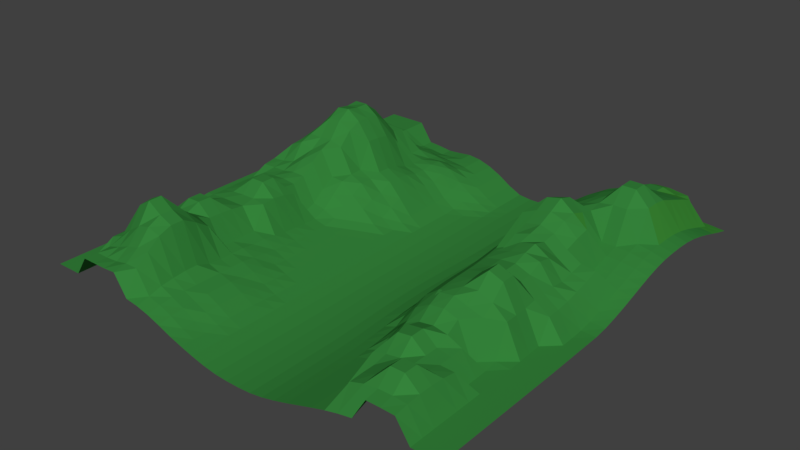 # Source: mountain.blend  (saved by Blender 2.79.0; exported with 4.5.12 LTS)
import bpy
from mathutils import Matrix  # noqa: F401  (used for matrix-valued properties, if any)

bpy.ops.wm.read_factory_settings(use_empty=True)
scene = bpy.context.scene
scene.name = 'Scene'

# ---- collections
col_collection_1 = bpy.data.collections.new('Collection 1'); scene.collection.children.link(col_collection_1)

# ---- materials (node trees are filled in below, after node groups)
mat_mountains_base_color = bpy.data.materials.new('mountains base color')
mat_mountains_base_color.alpha_threshold = 0.0
mat_mountains_base_color.use_transparent_shadow = False
mat_mountains_base_color.diffuse_color = (0.04442, 0.2598, 0.03552, 1.0)
mat_mountains_base_color.roughness = 0.5
mat_mountain_second_color = bpy.data.materials.new('mountain second color')
mat_mountain_second_color.alpha_threshold = 0.0
mat_mountain_second_color.use_transparent_shadow = False
mat_mountain_second_color.diffuse_color = (0.03517, 0.2266, 0.04327, 1.0)
mat_mountain_second_color.roughness = 0.5

# ---- material node trees

# ---- world
world_world = bpy.data.worlds.new('World'); scene.world = world_world
world_world.color = (0.05088, 0.05088, 0.05088)
world_world.use_sun_shadow = False
world_world.sun_shadow_jitter_overblur = 0.0
world_world.cycles.sampling_method = 'MANUAL'

# ---- meshes
me_plane = bpy.data.meshes.new('Plane')
me_plane.from_pydata([(-1.0, -1.0, -0.08009), (1.0, -1.0, -0.08009), (-1.0, 1.0, -0.08009), (1.0, 1.0, -0.05902), (-1.0, 0.0, -0.05003), (0.0, -1.0, -0.2181), (0.9976, 0.0, -0.07209), (0.0, 1.0, -0.2181), (-0.006939, 0.0, -0.2181), (-1.0, -0.5, -0.08009), (0.5, -1.0, -0.1129), (1.0, 0.5, 0.03903), (-0.5, 1.0, -0.09427), (-1.0, 0.5, -0.08009), (-0.5, -1.0, -0.08955), (1.0, -0.5, -0.08009), (0.5, 1.0, -0.05137), (0.4611, 0.0, 0.01212), (-0.5, 0.0, -0.09707), (-6.89e-06, -0.5, -0.2181), (0.0, 0.5, -0.2181), (-0.5, 0.5, 0.1468), (-0.5, -0.5, -0.0668), (0.4908, -0.5, 0.057), (0.4995, 0.5, 0.1051), (-1.0, -0.75, -0.08009), (0.75, -1.0, 0.01655), (1.0, 0.75, 0.01315), (-0.75, 1.0, 0.0112), (-1.0, 0.25, -0.05003), (-0.25, -1.0, -0.1714), (0.9986, -0.25, -0.08009), (0.25, 1.0, -0.1414), (0.7335, 0.0, 0.1347), (-0.25, 0.0, -0.1714), (0.0, -0.75, -0.2181), (-0.00143, 0.25, -0.2181), (-1.0, -0.25, -0.05797), (0.25, -1.0, -0.1895), (1.0, 0.25, -0.004098), (-0.25, 1.0, -0.111), (-1.0, 0.75, -0.08009), (-0.75, -1.0, 0.0112), (1.0, -0.75, -0.08009), (0.75, 1.0, 0.05164), (0.2204, 0.0, -0.1874), (-0.75, 0.0, 0.04433), (-0.005034, -0.25, -0.2181), (0.0, 0.75, -0.2181), (-0.25, 0.5, -0.1485), (-0.75, 0.5, 0.1936), (-0.5, 0.25, 0.03458), (-0.5, 0.75, -0.004898), (-0.25, -0.5, -0.1712), (-0.75, -0.5, 0.1146), (-0.5, -0.75, -0.041), (-0.5, -0.25, -0.08092), (0.7458, -0.5, -0.07107), (0.2435, -0.5, -0.1895), (0.5, -0.75, -0.005965), (0.4669, -0.25, 0.004087), (0.75, 0.5, 0.2639), (0.2497, 0.5, -0.1743), (0.4876, 0.25, 0.1773), (0.5, 0.75, -0.03341), (0.25, 0.75, -0.1626), (0.2356, 0.25, -0.1851), (0.7444, 0.25, 0.1602), (0.2252, -0.25, -0.1874), (0.25, -0.75, -0.1895), (0.75, -0.75, 0.02835), (-0.75, -0.25, 0.05354), (-0.75, -0.75, 0.1762), (-0.25, -0.75, -0.1639), (-0.75, 0.75, 0.02893), (-0.75, 0.25, 0.1717), (-0.25, 0.25, -0.1708), (-0.25, 0.75, -0.1091), (-0.25, -0.25, -0.1714), (0.7386, -0.25, 0.1719), (0.75, 0.75, 0.1487), (-1.0, -0.875, -0.08009), (0.875, -1.0, -0.08009), (1.0, 0.875, -0.02311), (-0.875, 1.0, 0.0112), (-1.0, 0.125, -0.05003), (-0.125, -1.0, -0.2044), (0.9974, -0.125, -0.08009), (0.125, 1.0, -0.2111), (0.865, 0.0, 0.03627), (-0.1256, 0.0, -0.2044), (0.0, -0.875, -0.2181), (-0.004566, 0.125, -0.2181), (-1.0, -0.375, -0.08009), (0.375, -1.0, -0.1516), (1.0, 0.375, 0.02697), (-0.375, 1.0, -0.08363), (-1.0, 0.625, -0.08009), (-0.625, -1.0, 0.01571), (1.0, -0.625, -0.08009), (0.625, 1.0, 0.04176), (0.3351, 0.0, -0.05983), (-0.625, 0.0, 0.03866), (-0.001874, -0.375, -0.2181), (0.0, 0.625, -0.2181), (-0.125, 0.5, -0.2044), (-0.625, 0.5, 0.2769), (-0.5, 0.125, -0.0237), (-0.5, 0.625, -0.004898), (-0.125, -0.5, -0.2044), (-0.625, -0.5, 0.06052), (-0.5, -0.875, -0.05562), (-0.5, -0.375, -0.07483), (0.8744, -0.5, -0.08009), (0.3645, -0.5, -0.1246), (0.5, -0.875, -0.1129), (0.4779, -0.375, 0.004087), (0.875, 0.5, 0.1995), (0.3737, 0.5, -0.09691), (0.4701, 0.125, 0.04379), (0.5, 0.625, -0.01408), (-1.0, -0.625, -0.08009), (0.625, -1.0, -0.08571), (1.0, 0.625, 0.03592), (-0.625, 1.0, -0.08033), (-1.0, 0.375, -0.05797), (-0.375, -1.0, -0.127), (0.9999, -0.375, -0.08009), (0.375, 1.0, -0.08906), (0.6014, 0.0, 0.1575), (-0.375, 0.0, -0.1315), (0.0, -0.625, -0.2181), (0.0, 0.375, -0.2181), (-1.0, -0.125, -0.05003), (0.125, -1.0, -0.2144), (0.9989, 0.125, -0.04205), (-0.125, 1.0, -0.181), (-1.0, 0.875, -0.08009), (-0.875, -1.0, -0.08009), (1.0, -0.875, -0.08009), (0.875, 1.0, -0.04923), (0.1075, 0.0, -0.2144), (-0.875, 0.0, -0.05003), (-0.007126, -0.125, -0.2181), (0.0, 0.875, -0.2181), (-0.375, 0.5, -0.01886), (-0.875, 0.5, -0.08009), (-0.5, 0.375, 0.1593), (-0.5, 0.875, -0.07281), (-0.375, -0.5, -0.1092), (-0.875, -0.5, 0.02104), (-0.5, -0.625, -0.06126), (-0.5, -0.125, -0.09251), (0.6192, -0.5, 0.102), (0.1228, -0.5, -0.2144), (0.498, -0.625, -0.0004994), (0.4602, -0.125, 0.004087), (0.625, 0.5, 0.173), (0.125, 0.5, -0.2144), (0.4937, 0.375, 0.1095), (0.5, 0.875, -0.0325), (0.375, 0.75, -0.08841), (0.125, 0.75, -0.2144), (0.25, 0.625, -0.1753), (0.25, 0.875, -0.1411), (0.3545, 0.25, -0.04418), (0.118, 0.25, -0.2144), (0.2265, 0.125, -0.1874), (0.2446, 0.375, -0.1778), (0.8719, 0.25, 0.01581), (0.6194, 0.25, 0.2588), (0.7369, 0.125, 0.1207), (0.7477, 0.375, 0.05553), (0.3413, -0.25, -0.05999), (0.1108, -0.25, -0.2144), (0.2342, -0.375, -0.1895), (0.22, -0.125, -0.1874), (0.375, -0.75, -0.1516), (0.125, -0.75, -0.2144), (0.25, -0.875, -0.1895), (0.2494, -0.625, -0.1895), (0.875, -0.75, -0.08009), (0.625, -0.75, 0.02409), (0.75, -0.875, 0.08424), (0.75, -0.625, 0.01655), (-0.625, -0.25, 0.05842), (-0.875, -0.25, -0.06401), (-0.75, -0.375, 0.05842), (-0.75, -0.125, 0.05842), (-0.625, -0.75, 0.1714), (-0.875, -0.75, 0.01655), (-0.75, -0.875, 0.03394), (-0.75, -0.625, 0.107), (-0.125, -0.75, -0.2044), (-0.375, -0.75, -0.1011), (-0.25, -0.875, -0.1712), (-0.25, -0.625, -0.1639), (-0.625, 0.75, 0.07165), (-0.875, 0.75, 0.01426), (-0.75, 0.625, 0.1334), (-0.75, 0.875, 0.0112), (-0.625, 0.25, 0.1726), (-0.875, 0.25, 0.05048), (-0.75, 0.125, 0.07219), (-0.75, 0.375, 0.1992), (-0.125, 0.25, -0.2044), (-0.375, 0.25, -0.05715), (-0.25, 0.125, -0.1714), (-0.25, 0.375, -0.1485), (-0.125, 0.75, -0.1866), (-0.375, 0.75, -0.03436), (-0.25, 0.625, -0.1445), (-0.25, 0.875, -0.111), (-0.1252, -0.25, -0.2044), (-0.375, -0.25, -0.1315), (-0.25, -0.375, -0.1714), (-0.25, -0.125, -0.1714), (0.8661, -0.25, -0.08009), (0.6043, -0.25, 0.1401), (0.742, -0.375, 0.116), (0.7321, -0.125, 0.1163), (0.875, 0.75, 0.1453), (0.625, 0.75, 0.02267), (0.75, 0.625, 0.1995), (0.75, 0.875, 0.1202), (0.625, 0.875, 0.08819), (0.625, 0.625, 0.1663), (0.875, 0.625, 0.1897), (0.5992, -0.125, 0.1351), (0.6119, -0.375, 0.1351), (0.8707, -0.375, -0.08009), (-0.375, -0.125, -0.1315), (-0.375, -0.375, -0.127), (-0.125, -0.375, -0.2044), (-0.375, 0.875, -0.08311), (-0.375, 0.625, -0.03775), (-0.125, 0.625, -0.2044), (-0.375, 0.375, -0.009566), (-0.375, 0.125, -0.1177), (-0.1251, 0.125, -0.2044), (-0.875, 0.375, 0.02086), (-0.875, 0.125, 0.05354), (-0.625, 0.125, 0.1057), (-0.875, 0.875, 0.0112), (-0.875, 0.625, -0.08009), (-0.625, 0.625, 0.1463), (-0.375, -0.625, -0.1011), (-0.375, -0.875, -0.1092), (-0.125, -0.875, -0.2044), (-0.875, -0.625, 0.01871), (-0.875, -0.875, -0.08009), (-0.625, -0.875, 0.07257), (-0.875, -0.125, -0.05003), (-0.875, -0.375, -0.07349), (-0.625, -0.375, 0.05353), (0.6245, -0.625, 0.08156), (0.625, -0.875, 0.02409), (0.875, -0.875, -0.08009), (0.125, -0.625, -0.2144), (0.125, -0.875, -0.2144), (0.375, -0.875, -0.1516), (0.1072, -0.125, -0.2144), (0.117, -0.375, -0.2144), (0.3526, -0.375, -0.1131), (0.6221, 0.375, 0.1733), (0.6086, 0.125, 0.187), (0.8687, 0.125, 0.07325), (0.1235, 0.375, -0.2144), (0.1117, 0.125, -0.2144), (0.343, 0.125, -0.04602), (0.125, 0.875, -0.2114), (0.125, 0.625, -0.2144), (0.375, 0.625, -0.09884), (0.375, 0.875, -0.0731), (0.366, 0.375, -0.104), (0.8749, 0.375, 0.05209), (0.3345, -0.125, -0.05999), (0.3731, -0.625, -0.1516), (0.875, -0.625, -0.08009), (-0.625, -0.125, 0.1143), (-0.625, -0.625, 0.1411), (-0.125, -0.625, -0.2044), (-0.625, 0.875, -0.06655), (-0.625, 0.375, 0.2886), (-0.125, 0.375, -0.2044), (-0.125, 0.875, -0.181), (-0.1257, -0.125, -0.2044), (0.8643, -0.125, 0.01633), (0.875, 0.875, 0.09814), (-1.0, -0.9375, -0.08009), (0.9375, -1.0, -0.08009), (1.0, 0.9375, -0.04205), (-0.9375, 1.0, -0.08009), (-1.0, 0.0625, -0.05003), (-0.0625, -1.0, -0.2144), (0.9973, -0.0625, -0.07929), (0.0625, 1.0, -0.2181), (0.9312, 0.0, -0.06847), (-0.06555, 0.0, -0.2144), (0.0, -0.9375, -0.2181), (-0.005969, 0.0625, -0.2181), (-1.0, -0.4375, -0.08009), (0.4375, -1.0, -0.1315), (1.0, 0.4375, 0.03592), (-0.4375, 1.0, -0.09012), (-1.0, 0.5625, -0.08009), (-0.5625, -1.0, -0.08113), (1.0, -0.5625, -0.08009), (0.5625, 1.0, 0.02777), (0.3973, 0.0, -0.01017), (-0.5625, 0.0, -0.08393), (-0.0006002, -0.4375, -0.2181), (0.0, 0.5625, -0.2181), (-0.0625, 0.5, -0.2144), (-0.5625, 0.5, 0.2344), (-0.5, 0.0625, -0.07439), (-0.5, 0.5625, 0.1118), (-0.0625, -0.5, -0.2144), (-0.5625, -0.5, -0.05553), (-0.5, -0.9375, -0.07483), (-0.5, -0.4375, -0.0668), (0.9375, -0.5, -0.08009), (0.4263, -0.5, -0.06189), (0.5, -0.9375, -0.1129), (0.4839, -0.4375, 0.004087), (0.9375, 0.5, 0.05553), (0.4361, 0.5, -0.05316), (0.4648, 0.0625, 0.02579), (0.5, 0.5625, -0.01121), (-1.0, -0.6875, -0.08009), (0.6875, -1.0, 0.01649), (1.0, 0.6875, 0.02697), (-0.6875, 1.0, 0.0112), (-1.0, 0.3125, -0.05003), (-0.3125, -1.0, -0.1514), (0.9993, -0.3125, -0.08009), (0.3125, 1.0, -0.111), (0.6691, 0.0, 0.1752), (-0.3125, 0.0, -0.1516), (0.0, -0.6875, -0.2181), (-0.0003258, 0.3125, -0.2181), (-1.0, -0.1875, -0.05003), (0.1875, -1.0, -0.2044), (0.9996, 0.1875, -0.02311), (-0.1875, 1.0, -0.1414), (-1.0, 0.8125, -0.08009), (-0.8125, -1.0, 0.0112), (1.0, -0.8125, -0.08009), (0.8125, 1.0, 0.05164), (0.164, 0.0, -0.2044), (-0.8125, 0.0, 0.04128), (-0.006324, -0.1875, -0.2181), (0.0, 0.8125, -0.2181), (-0.3125, 0.5, -0.08004), (-0.8125, 0.5, 0.04707), (-0.5, 0.3125, 0.03707), (-0.5, 0.8125, -0.02935), (-0.3125, -0.5, -0.144), (-0.8125, -0.5, 0.04554), (-0.5, -0.6875, -0.041), (-0.5, -0.1875, -0.08959), (0.6829, -0.5, 0.08201), (0.1833, -0.5, -0.2044), (0.4999, -0.6875, -0.000769), (0.4627, -0.1875, 0.004087), (0.6875, 0.5, 0.1995), (0.1875, 0.5, -0.2007), (0.4903, 0.3125, 0.1415), (0.5, 0.8125, -0.03637), (0.4375, 0.75, -0.05847), (0.1875, 0.75, -0.1977), (0.25, 0.5625, -0.1743), (0.25, 0.8125, -0.1468), (0.4174, 0.25, 0.0181), (0.1769, 0.25, -0.2044), (0.2229, 0.0625, -0.1874), (0.2403, 0.3125, -0.1815), (0.9366, 0.25, 0.007988), (0.6815, 0.25, 0.2117), (0.7337, 0.0625, 0.1085), (0.7444, 0.3125, 0.03903), (0.4034, -0.25, -0.01336), (0.168, -0.25, -0.2044), (0.239, -0.4375, -0.1895), (0.222, -0.1875, -0.1874), (0.4375, -0.75, -0.1315), (0.1875, -0.75, -0.2044), (0.25, -0.9375, -0.1895), (0.25, -0.6875, -0.1895), (0.9375, -0.75, -0.08009), (0.6875, -0.75, 0.02832), (0.75, -0.9375, 0.02835), (0.75, -0.6875, 0.01655), (-0.5625, -0.25, 0.04989), (-0.8125, -0.25, 0.04433), (-0.75, -0.4375, 0.1143), (-0.75, -0.1875, 0.05842), (-0.5625, -0.75, 0.1441), (-0.8125, -0.75, 0.05165), (-0.75, -0.9375, 0.01137), (-0.75, -0.6875, 0.184), (-0.0625, -0.75, -0.2144), (-0.3125, -0.75, -0.1292), (-0.25, -0.9375, -0.1714), (-0.25, -0.6875, -0.1639), (-0.5625, 0.75, 0.005659), (-0.8125, 0.75, 0.02347), (-0.75, 0.5625, 0.1722), (-0.75, 0.8125, 0.01655), (-0.5625, 0.25, 0.1544), (-0.8125, 0.25, 0.1296), (-0.75, 0.0625, 0.04719), (-0.75, 0.3125, 0.1925), (-0.06262, 0.25, -0.2144), (-0.3125, 0.25, -0.1288), (-0.25, 0.0625, -0.1714), (-0.25, 0.3125, -0.1575), (-0.0625, 0.75, -0.2128), (-0.3125, 0.75, -0.05626), (-0.25, 0.5625, -0.1485), (-0.25, 0.8125, -0.1105), (-0.06438, -0.25, -0.2144), (-0.3125, -0.25, -0.1516), (-0.25, -0.4375, -0.1714), (-0.25, -0.1875, -0.1714), (0.933, -0.25, -0.08009), (0.674, -0.25, 0.1972), (0.7443, -0.4375, 0.08366), (0.7335, -0.1875, 0.116), (0.9375, 0.75, 0.02697), (0.6875, 0.75, 0.1453), (0.75, 0.5625, 0.2639), (0.75, 0.8125, 0.1258), (-1.0, -0.8125, -0.08009), (0.8125, -1.0, 0.01426), (1.0, 0.8125, -0.004098), (-0.8125, 1.0, 0.0112), (-1.0, 0.1875, -0.05003), (-0.1875, -1.0, -0.1895), (0.9979, -0.1875, -0.08009), (0.1875, 1.0, -0.181), (0.7976, 0.0, 0.05522), (-0.1875, 0.0, -0.1895), (0.0, -0.8125, -0.2181), (-0.002956, 0.1875, -0.2181), (-1.0, -0.3125, -0.07259), (0.3125, -1.0, -0.1714), (1.0, 0.3125, 0.01315), (-0.3125, 1.0, -0.09119), (-1.0, 0.6875, -0.08009), (-0.6875, -1.0, 0.01139), (1.0, -0.6875, -0.08009), (0.6875, 1.0, 0.05008), (0.2765, 0.0, -0.1328), (-0.6875, 0.0, 0.04662), (-0.003461, -0.3125, -0.2181), (0.0, 0.6875, -0.2181), (-0.1875, 0.5, -0.1895), (-0.6875, 0.5, 0.2763), (-0.5, 0.1875, 0.02228), (-0.5, 0.6875, -0.004898), (-0.1875, -0.5, -0.1895), (-0.6875, -0.5, 0.1163), (-0.5, -0.8125, -0.0473), (-0.5, -0.3125, -0.07483), (0.8104, -0.5, -0.08009), (0.3039, -0.5, -0.1711), (0.5, -0.8125, -0.1129), (0.4721, -0.3125, 0.004087), (0.8125, 0.5, 0.2639), (0.3117, 0.5, -0.1386), (0.4832, 0.1875, 0.1782), (0.5, 0.6875, -0.02235), (-1.0, -0.5625, -0.08009), (0.5625, -1.0, -0.09707), (1.0, 0.5625, 0.03903), (-0.5625, 1.0, -0.08571), (-1.0, 0.4375, -0.07259), (-0.4375, -1.0, -0.1053), (1.0, -0.4375, -0.08009), (0.4375, 1.0, -0.06377), (0.5269, 0.0, 0.03187), (-0.4375, 0.0, -0.1129), (0.0, -0.5625, -0.2181), (0.0, 0.4375, -0.2181), (-1.0, -0.0625, -0.05003), (0.0625, -1.0, -0.2181), (0.9981, 0.0625, -0.05902), (-0.0625, 1.0, -0.2111), (-1.0, 0.9375, -0.08009), (-0.9375, -1.0, -0.08009), (1.0, -0.9375, -0.08009), (0.9375, 1.0, -0.05315), (0.05061, 0.0, -0.2181), (-0.9375, 0.0, -0.05003), (-0.007329, -0.0625, -0.2181), (0.0, 0.9375, -0.2181), (-0.4375, 0.5, 0.007807), (-0.9375, 0.5, -0.08009), (-0.5, 0.4375, 0.1566), (-0.5, 0.9375, -0.09427), (-0.4375, -0.5, -0.0825), (-0.9375, -0.5, -0.08009), (-0.5, -0.5625, -0.0668), (-0.5, -0.0625, -0.09688), (0.5551, -0.5, 0.09372), (0.06182, -0.5, -0.2181), (0.4947, -0.5625, 0.02203), (0.4595, -0.0625, 0.004786), (0.5624, 0.5, 0.1413), (0.0625, 0.5, -0.2181), (0.4973, 0.4375, 0.1055), (0.5, 0.9375, -0.03759), (0.3125, 0.75, -0.1253), (0.0625, 0.75, -0.2181), (0.25, 0.6875, -0.1755), (0.25, 0.9375, -0.1417), (0.2942, 0.25, -0.1277), (0.05865, 0.25, -0.2181), (0.2308, 0.1875, -0.1864), (0.2479, 0.4375, -0.1753), (0.8064, 0.25, 0.01852), (0.5548, 0.25, 0.2435), (0.7408, 0.1875, 0.1437), (0.75, 0.4375, 0.1995), (0.2821, -0.25, -0.1328), (0.05323, -0.25, -0.2181), (0.2295, -0.3125, -0.1892), (0.2195, -0.0625, -0.1874), (0.3125, -0.75, -0.1714), (0.0625, -0.75, -0.2181), (0.25, -0.8125, -0.1895), (0.2471, -0.5625, -0.1895), (0.8125, -0.75, 0.02347), (0.5625, -0.75, 0.01388), (0.75, -0.8125, 0.08424), (0.7489, -0.5625, 0.01976), (-0.6875, -0.25, 0.05842), (-0.9375, -0.25, -0.05797), (-0.75, -0.3125, 0.04662), (-0.75, -0.0625, 0.05354), (-0.6875, -0.75, 0.2144), (-0.9375, -0.75, -0.08009), (-0.75, -0.8125, 0.08566), (-0.75, -0.5625, 0.08049), (-0.1875, -0.75, -0.1895), (-0.4375, -0.75, -0.0825), (-0.25, -0.8125, -0.1668), (-0.25, -0.5625, -0.1668), (-0.6875, 0.75, 0.04212), (-0.9375, 0.75, -0.08009), (-0.75, 0.6875, 0.09266), (-0.75, 0.9375, 0.0112), (-0.6875, 0.25, 0.1686), (-0.9375, 0.25, -0.05003), (-0.75, 0.1875, 0.1509), (-0.75, 0.4375, 0.1882), (-0.1875, 0.25, -0.1895), (-0.4375, 0.25, 0.007807), (-0.25, 0.1875, -0.1714), (-0.25, 0.4375, -0.1485), (-0.1875, 0.75, -0.1506), (-0.4375, 0.75, -0.03532), (-0.25, 0.6875, -0.1243), (-0.25, 0.9375, -0.111), (-0.1875, -0.25, -0.1895), (-0.4375, -0.25, -0.1083), (-0.25, -0.3125, -0.1714), (-0.25, -0.0625, -0.1714), (0.8007, -0.25, 0.05698), (0.5376, -0.25, 0.1208), (0.7412, -0.3125, 0.1719), (0.7335, -0.0625, 0.1455), (0.8125, 0.75, 0.1487), (0.5625, 0.75, -0.001953), (0.75, 0.6875, 0.1735), (0.75, 0.9375, 0.0945), (0.6875, 0.875, 0.1176), (0.5625, 0.875, -0.0267), (0.625, 0.8125, 0.1121), (0.625, 0.9375, 0.06404), (0.6875, 0.625, 0.1897), (0.5625, 0.625, 0.02179), (0.625, 0.5625, 0.173), (0.625, 0.6875, 0.03826), (0.9375, 0.625, 0.05209), (0.8125, 0.625, 0.1995), (0.875, 0.5625, 0.1995), (0.875, 0.6875, 0.167), (0.6664, -0.125, 0.1415), (0.5322, -0.125, 0.1184), (0.601, -0.1875, 0.1351), (0.5996, -0.0625, 0.1448), (0.6774, -0.375, 0.1414), (0.5465, -0.375, 0.1184), (0.6158, -0.4375, 0.1257), (0.608, -0.3125, 0.1401), (0.9359, -0.375, -0.08009), (0.8062, -0.375, 0.06112), (0.8728, -0.4375, -0.08009), (0.8683, -0.3125, -0.08009), (-0.3125, -0.125, -0.1516), (-0.4375, -0.125, -0.1127), (-0.375, -0.1875, -0.1315), (-0.375, -0.0625, -0.1315), (-0.3125, -0.375, -0.1514), (-0.4375, -0.375, -0.09669), (-0.375, -0.4375, -0.1153), (-0.375, -0.3125, -0.1313), (-0.06277, -0.375, -0.2144), (-0.1875, -0.375, -0.1895), (-0.125, -0.4375, -0.2044), (-0.125, -0.3125, -0.2044), (-0.3125, 0.875, -0.09119), (-0.4375, 0.875, -0.07814), (-0.375, 0.8125, -0.06195), (-0.375, 0.9375, -0.08363), (-0.3125, 0.625, -0.08001), (-0.4375, 0.625, -0.01989), (-0.375, 0.5625, -0.03462), (-0.375, 0.6875, -0.02938), (-0.0625, 0.625, -0.2144), (-0.1875, 0.625, -0.1873), (-0.125, 0.5625, -0.2044), (-0.125, 0.6875, -0.1982), (-0.3125, 0.375, -0.07668), (-0.4375, 0.375, 0.02038), (-0.375, 0.3125, -0.04571), (-0.375, 0.4375, -0.009566), (-0.3125, 0.125, -0.151), (-0.4375, 0.125, -0.06181), (-0.375, 0.0625, -0.131), (-0.375, 0.1875, -0.08024), (-0.0641, 0.125, -0.2144), (-0.1875, 0.125, -0.1895), (-0.1254, 0.0625, -0.2044), (-0.125, 0.1875, -0.2044), (-0.8125, 0.375, 0.05503), (-0.9375, 0.375, -0.05797), (-0.875, 0.3125, 0.03282), (-0.875, 0.4375, 0.01204), (-0.8125, 0.125, 0.059), (-0.9375, 0.125, -0.05003), (-0.875, 0.0625, 0.04433), (-0.875, 0.1875, 0.05842), (-0.5625, 0.125, -0.01235), (-0.6875, 0.125, 0.1017), (-0.625, 0.0625, 0.05577), (-0.625, 0.1875, 0.1454), (-0.8125, 0.875, 0.0112), (-0.9375, 0.875, -0.08009), (-0.875, 0.8125, 0.01122), (-0.875, 0.9375, 0.0112), (-0.8125, 0.625, 0.04212), (-0.9375, 0.625, -0.08009), (-0.875, 0.5625, -0.08009), (-0.875, 0.6875, -0.08009), (-0.5625, 0.625, 0.1183), (-0.6875, 0.625, 0.1603), (-0.625, 0.5625, 0.2302), (-0.625, 0.6875, 0.09488), (-0.3125, -0.625, -0.1292), (-0.4375, -0.625, -0.0825), (-0.375, -0.6875, -0.1011), (-0.375, -0.5625, -0.1092), (-0.3125, -0.875, -0.144), (-0.4375, -0.875, -0.0825), (-0.375, -0.9375, -0.1153), (-0.375, -0.8125, -0.1092), (-0.0625, -0.875, -0.2144), (-0.1875, -0.875, -0.1895), (-0.125, -0.9375, -0.2044), (-0.125, -0.8125, -0.2044), (-0.8125, -0.625, 0.05728), (-0.9375, -0.625, -0.08009), (-0.875, -0.6875, 0.01673), (-0.875, -0.5625, 0.02159), (-0.8125, -0.875, 0.01464), (-0.9375, -0.875, -0.08009), (-0.875, -0.9375, -0.08009), (-0.875, -0.8125, 0.01426), (-0.5625, -0.875, 0.07577), (-0.6875, -0.875, 0.05746), (-0.625, -0.9375, 0.02876), (-0.625, -0.8125, 0.1411), (-0.8125, -0.125, 0.04662), (-0.9375, -0.125, -0.05003), (-0.875, -0.1875, -0.05797), (-0.875, -0.0625, -0.05003), (-0.8125, -0.375, 0.04555), (-0.9375, -0.375, -0.0794), (-0.875, -0.4375, -0.0794), (-0.875, -0.3125, -0.06995), (-0.5625, -0.375, -0.05553), (-0.6875, -0.375, 0.05842), (-0.625, -0.4375, 0.05842), (-0.625, -0.3125, 0.04661), (0.6872, -0.625, 0.0286), (0.5615, -0.625, 0.07274), (0.625, -0.6875, 0.08143), (0.6219, -0.5625, 0.06212), (0.6875, -0.875, 0.08424), (0.5625, -0.875, 0.001578), (0.625, -0.9375, 0.01909), (0.625, -0.8125, 0.02409), (0.9375, -0.875, -0.08009), (0.8125, -0.875, 0.02835), (0.875, -0.9375, -0.08009), (0.875, -0.8125, -0.08009), (0.1874, -0.625, -0.2044), (0.0625, -0.625, -0.2181), (0.125, -0.6875, -0.2144), (0.1246, -0.5625, -0.2144), (0.1875, -0.875, -0.2044), (0.0625, -0.875, -0.2181), (0.125, -0.9375, -0.2144), (0.125, -0.8125, -0.2144), (0.4375, -0.875, -0.1315), (0.3125, -0.875, -0.1714), (0.375, -0.9375, -0.1516), (0.375, -0.8125, -0.1516), (0.1636, -0.125, -0.2044), (0.05035, -0.125, -0.2181), (0.1085, -0.1875, -0.2144), (0.1068, -0.0625, -0.2144), (0.1756, -0.375, -0.2044), (0.05792, -0.375, -0.2181), (0.1201, -0.4375, -0.2144), (0.1137, -0.3125, -0.2144), (0.4143, -0.375, -0.0407), (0.2932, -0.375, -0.1659), (0.3587, -0.4375, -0.1131), (0.3465, -0.3125, -0.08148), (0.6858, 0.375, 0.1778), (0.558, 0.375, 0.1496), (0.6214, 0.3125, 0.2407), (0.6242, 0.4375, 0.169), (0.673, 0.125, 0.1689), (0.5426, 0.125, 0.1725), (0.6045, 0.0625, 0.1713), (0.6142, 0.1875, 0.2222), (0.9335, 0.125, -0.03399), (0.8022, 0.125, 0.08082), (0.8666, 0.0625, 0.05332), (0.8695, 0.1875, -0.006379), (0.1842, 0.375, -0.2023), (0.06216, 0.375, -0.2181), (0.121, 0.3125, -0.2144), (0.1248, 0.4375, -0.2144), (0.1691, 0.125, -0.2044), (0.0539, 0.125, -0.2181), (0.1092, 0.0625, -0.2144), (0.1147, 0.1875, -0.2144), (0.4059, 0.125, 0.01383), (0.2835, 0.125, -0.1295), (0.3383, 0.0625, -0.05531), (0.3487, 0.1875, -0.03385), (0.1875, 0.875, -0.1819), (0.0625, 0.875, -0.2181), (0.125, 0.8125, -0.213), (0.125, 0.9375, -0.2112), (0.1875, 0.625, -0.2012), (0.0625, 0.625, -0.2181), (0.125, 0.5625, -0.2144), (0.125, 0.6875, -0.2144), (0.4375, 0.625, -0.05558), (0.3125, 0.625, -0.14), (0.375, 0.5625, -0.09691), (0.375, 0.6875, -0.1005), (0.4375, 0.875, -0.05179), (0.3125, 0.875, -0.1036), (0.375, 0.8125, -0.07429), (0.375, 0.9375, -0.08248), (0.428, 0.375, -0.05993), (0.305, 0.375, -0.144), (0.3604, 0.3125, -0.0814), (0.3706, 0.4375, -0.09884), (0.9375, 0.375, 0.04219), (0.8116, 0.375, 0.05553), (0.8739, 0.3125, 0.03592), (0.875, 0.4375, 0.06412), (0.3965, -0.125, -0.01336), (0.2759, -0.125, -0.1328), (0.3371, -0.1875, -0.05999), (0.3338, -0.0625, -0.05999), (0.4353, -0.625, -0.1312), (0.3112, -0.625, -0.1714), (0.3749, -0.6875, -0.1516), (0.3696, -0.5625, -0.1461), (0.9375, -0.625, -0.08009), (0.8125, -0.625, -0.08009), (0.875, -0.6875, -0.08009), (0.875, -0.5625, -0.08009), (-0.5625, -0.125, 0.04675), (-0.6875, -0.125, 0.1143), (-0.625, -0.1875, 0.1143), (-0.625, -0.0625, 0.04554), (-0.5625, -0.625, 0.1091), (-0.6875, -0.625, 0.1362), (-0.625, -0.6875, 0.1714), (-0.625, -0.5625, 0.09118), (-0.0625, -0.625, -0.2144), (-0.1875, -0.625, -0.1895), (-0.125, -0.6875, -0.2044), (-0.125, -0.5625, -0.2044), (-0.5625, 0.875, -0.06308), (-0.6875, 0.875, 0.0112), (-0.625, 0.8125, -0.03189), (-0.625, 0.9375, -0.08033), (-0.5625, 0.375, 0.2437), (-0.6875, 0.375, 0.2809), (-0.625, 0.3125, 0.2491), (-0.625, 0.4375, 0.2772), (-0.0625, 0.375, -0.2144), (-0.1875, 0.375, -0.1895), (-0.125, 0.3125, -0.2044), (-0.125, 0.4375, -0.2044), (-0.0625, 0.875, -0.2111), (-0.1875, 0.875, -0.1414), (-0.125, 0.8125, -0.1811), (-0.125, 0.9375, -0.181), (-0.06567, -0.125, -0.2144), (-0.1875, -0.125, -0.1895), (-0.1255, -0.1875, -0.2044), (-0.1258, -0.0625, -0.2044), (0.931, -0.125, -0.08009), (0.7975, -0.125, 0.0614), (0.8653, -0.1875, 0.01623), (0.8642, -0.0625, 0.02286), (0.9375, 0.875, -0.01296), (0.8125, 0.875, 0.1007), (0.875, 0.8125, 0.1228), (0.875, 0.9375, -0.02872), (0.8125, 0.9375, 0.07528), (0.8125, 0.8125, 0.1258), (0.9375, 0.8125, 0.007988), (0.7972, -0.0625, 0.06209), (0.7988, -0.1875, 0.06112), (0.9318, -0.1875, -0.08009), (-0.1875, -0.0625, -0.1895), (-0.1875, -0.1875, -0.1895), (-0.06516, -0.1875, -0.2144), (-0.1875, 0.9375, -0.1414), (-0.1875, 0.8125, -0.1415), (-0.0625, 0.8125, -0.2111), (-0.1875, 0.4375, -0.1895), (-0.1875, 0.3125, -0.1895), (-0.0625, 0.3125, -0.2144), (-0.6875, 0.4375, 0.2709), (-0.6875, 0.3125, 0.2456), (-0.5625, 0.3125, 0.2146), (-0.6875, 0.9375, 0.0112), (-0.6875, 0.8125, 0.01835), (-0.5625, 0.8125, -0.01865), (-0.1875, -0.5625, -0.1895), (-0.1875, -0.6875, -0.1895), (-0.0625, -0.6875, -0.2144), (-0.6875, -0.5625, 0.09057), (-0.6875, -0.6875, 0.2144), (-0.5625, -0.6875, 0.1441), (-0.6875, -0.0625, 0.05044), (-0.6875, -0.1875, 0.1143), (-0.5625, -0.1875, 0.0549), (0.8121, -0.5625, -0.08009), (0.8125, -0.6875, 0.01426), (0.9375, -0.6875, -0.08009), (0.3082, -0.5625, -0.1714), (0.3125, -0.6875, -0.1714), (0.4373, -0.6875, -0.1315), (0.2753, -0.0625, -0.1328), (0.2783, -0.1875, -0.1328), (0.3992, -0.1875, -0.01336), (0.8125, 0.4375, 0.1995), (0.8094, 0.3125, 0.03903), (0.9374, 0.3125, 0.02697), (0.3091, 0.4375, -0.14), (0.3, 0.3125, -0.1439), (0.4225, 0.3125, -0.02715), (0.3125, 0.9375, -0.1089), (0.3125, 0.8125, -0.1083), (0.4375, 0.8125, -0.05127), (0.3125, 0.6875, -0.1399), (0.3125, 0.5625, -0.1386), (0.4375, 0.5625, -0.05316), (0.0625, 0.6875, -0.2181), (0.0625, 0.5625, -0.2181), (0.1875, 0.5625, -0.2007), (0.0625, 0.9375, -0.2181), (0.0625, 0.8125, -0.2181), (0.1875, 0.8125, -0.1872), (0.2885, 0.1875, -0.1231), (0.2793, 0.0625, -0.1327), (0.4008, 0.0625, -0.00045), (0.05624, 0.1875, -0.2181), (0.05193, 0.0625, -0.2181), (0.166, 0.0625, -0.2044), (0.0625, 0.4375, -0.2181), (0.06075, 0.3125, -0.2181), (0.1808, 0.3125, -0.2036), (0.803, 0.1875, -0.004098), (0.7995, 0.0625, 0.06679), (0.9321, 0.0625, -0.05315), (0.5489, 0.1875, 0.2072), (0.5374, 0.0625, 0.1491), (0.6696, 0.0625, 0.1565), (0.5608, 0.4375, 0.144), (0.5571, 0.3125, 0.2221), (0.6837, 0.3125, 0.193), (0.2872, -0.3125, -0.1444), (0.2987, -0.4375, -0.1693), (0.4205, -0.4375, -0.0407), (0.05549, -0.3125, -0.2181), (0.06016, -0.4375, -0.2181), (0.1796, -0.4375, -0.2044), (0.05008, -0.0625, -0.2181), (0.05145, -0.1875, -0.2181), (0.1652, -0.1875, -0.2044), (0.3125, -0.8125, -0.1714), (0.3125, -0.9375, -0.1714), (0.4375, -0.9375, -0.1315), (0.0625, -0.8125, -0.2181), (0.0625, -0.9375, -0.2181), (0.1875, -0.9375, -0.2044), (0.0625, -0.5625, -0.2181), (0.0625, -0.6875, -0.2181), (0.1875, -0.6875, -0.2044), (0.8125, -0.8125, 0.02835), (0.8125, -0.9375, 0.02347), (0.9375, -0.9375, -0.08009), (0.5625, -0.8125, 0.001578), (0.5625, -0.9375, -0.0008045), (0.6875, -0.9375, 0.02832), (0.5583, -0.5625, 0.05251), (0.5625, -0.6875, 0.07268), (0.6875, -0.6875, 0.02832), (-0.6875, -0.3125, 0.04662), (-0.6875, -0.4375, 0.1143), (-0.5625, -0.4375, -0.05553), (-0.9375, -0.3125, -0.07259), (-0.9375, -0.4375, -0.08009), (-0.8125, -0.4375, 0.04554), (-0.9375, -0.0625, -0.05003), (-0.9375, -0.1875, -0.05003), (-0.8125, -0.1875, 0.04662), (-0.6875, -0.8125, 0.1244), (-0.6875, -0.9375, 0.0158), (-0.5625, -0.9375, 0.02936), (-0.9375, -0.8125, -0.08009), (-0.9375, -0.9375, -0.08009), (-0.8125, -0.9375, 0.0112), (-0.9375, -0.5625, -0.08009), (-0.9375, -0.6875, -0.08009), (-0.8125, -0.6875, 0.05753), (-0.1875, -0.8125, -0.1895), (-0.1875, -0.9375, -0.1895), (-0.0625, -0.9375, -0.2144), (-0.4375, -0.8125, -0.0825), (-0.4375, -0.9375, -0.09058), (-0.3125, -0.9375, -0.147), (-0.4375, -0.5625, -0.0825), (-0.4375, -0.6875, -0.0825), (-0.3125, -0.6875, -0.1292), (-0.6875, 0.6875, 0.1208), (-0.6875, 0.5625, 0.234), (-0.5625, 0.5625, 0.1858), (-0.9375, 0.6875, -0.08009), (-0.9375, 0.5625, -0.08009), (-0.8125, 0.5625, 0.05032), (-0.9375, 0.9375, -0.08009), (-0.9375, 0.8125, -0.08009), (-0.8125, 0.8125, 0.01426), (-0.6875, 0.1875, 0.1277), (-0.6875, 0.0625, 0.05808), (-0.5625, 0.0625, -0.06041), (-0.9375, 0.1875, -0.05003), (-0.9375, 0.0625, -0.05003), (-0.8125, 0.0625, 0.04662), (-0.9375, 0.4375, -0.07259), (-0.9375, 0.3125, -0.05003), (-0.8125, 0.3125, 0.07743), (-0.1875, 0.1875, -0.1895), (-0.1875, 0.0625, -0.1895), (-0.06494, 0.0625, -0.2144), (-0.4375, 0.1875, -0.0277), (-0.4375, 0.0625, -0.09903), (-0.3125, 0.0625, -0.1516), (-0.4375, 0.4375, 0.02038), (-0.4375, 0.3125, 0.007807), (-0.3125, 0.3125, -0.1), (-0.1875, 0.6875, -0.1707), (-0.1875, 0.5625, -0.1895), (-0.0625, 0.5625, -0.2144), (-0.4375, 0.6875, -0.01939), (-0.4375, 0.5625, -0.01325), (-0.3125, 0.5625, -0.08278), (-0.4375, 0.9375, -0.09012), (-0.4375, 0.8125, -0.04649), (-0.3125, 0.8125, -0.07732), (-0.1875, -0.3125, -0.1895), (-0.1875, -0.4375, -0.1895), (-0.0625, -0.4375, -0.2144), (-0.4375, -0.3125, -0.1053), (-0.4375, -0.4375, -0.09058), (-0.3125, -0.4375, -0.147), (-0.4375, -0.0625, -0.1129), (-0.4375, -0.1875, -0.1119), (-0.3125, -0.1875, -0.1516), (0.8033, -0.3125, 0.05698), (0.8077, -0.4375, -0.07464), (0.9371, -0.4375, -0.08009), (0.5419, -0.3125, 0.1208), (0.5512, -0.4375, 0.1151), (0.6798, -0.4375, 0.1042), (0.5321, -0.0625, 0.1236), (0.5342, -0.1875, 0.1184), (0.6679, -0.1875, 0.1414), (0.8125, 0.6875, 0.1735), (0.8125, 0.5625, 0.2639), (0.9375, 0.5625, 0.05553), (0.5625, 0.6875, 0.01243), (0.5625, 0.5625, 0.1413), (0.6875, 0.5625, 0.1995), (0.5625, 0.9375, 0.0469), (0.5625, 0.8125, -0.01784), (0.6875, 0.8125, 0.1228), (0.6875, 0.9375, 0.09243), (0.6875, 0.6875, 0.167), (0.9375, 0.6875, 0.04219), (0.6674, -0.0625, 0.1616), (0.6768, -0.3125, 0.1972), (0.9345, -0.3125, -0.08009), (-0.3125, -0.0625, -0.1516), (-0.3125, -0.3125, -0.1516), (-0.0635, -0.3125, -0.2144), (-0.3125, 0.9375, -0.09119), (-0.3125, 0.6875, -0.06226), (-0.0625, 0.6875, -0.2144), (-0.3125, 0.4375, -0.07668), (-0.3125, 0.1875, -0.1377), (-0.06324, 0.1875, -0.2144), (-0.8125, 0.4375, 0.0449), (-0.8125, 0.1875, 0.1227), (-0.5625, 0.1875, 0.02636), (-0.8125, 0.9375, 0.0112), (-0.8125, 0.6875, 0.02893), (-0.5625, 0.6875, 0.1048), (-0.3125, -0.5625, -0.1354), (-0.3125, -0.8125, -0.1354), (-0.0625, -0.8125, -0.2144), (-0.8125, -0.5625, 0.0482), (-0.8125, -0.8125, 0.03696), (-0.5625, -0.8125, 0.1213), (-0.8125, -0.0625, 0.04433), (-0.8125, -0.3125, 0.04433), (-0.5625, -0.3125, -0.05553), (0.6854, -0.5625, 0.04982), (0.6875, -0.8125, 0.08424), (0.9375, -0.8125, -0.08009), (0.186, -0.5625, -0.2044), (0.1875, -0.8125, -0.2044), (0.4375, -0.8125, -0.1315), (0.1631, -0.0625, -0.2044), (0.1716, -0.3125, -0.2044), (0.4082, -0.3125, -0.0407), (0.6874, 0.4375, 0.1897), (0.678, 0.1875, 0.201), (0.9351, 0.1875, -0.01296), (0.1866, 0.4375, -0.2012), (0.1728, 0.1875, -0.2044), (0.412, 0.1875, 0.03066), (0.1875, 0.9375, -0.1813), (0.1875, 0.6875, -0.2023), (0.4375, 0.6875, -0.06183), (0.4375, 0.9375, -0.0531), (0.4327, 0.4375, -0.05558), (0.9375, 0.4375, 0.05209), (0.3958, -0.0625, -0.01336), (0.4314, -0.5625, -0.1047), (0.9375, -0.5625, -0.08009), (-0.5625, -0.0625, 0.03089), (-0.5625, -0.5625, 0.0672), (-0.0625, -0.5625, -0.2144), (-0.5625, 0.9375, -0.08571), (-0.5625, 0.4375, 0.2401), (-0.0625, 0.4375, -0.2144), (-0.0625, 0.9375, -0.2111), (-0.0658, -0.0625, -0.2144), (0.9308, -0.0625, -0.07797), (0.9375, 0.9375, -0.03399)], [], [(1088, 291, 3, 492), (1087, 295, 6, 297), (1086, 495, 8, 298), (1085, 496, 7, 488), (1084, 484, 20, 313), (1083, 499, 21, 314), (1082, 500, 12, 476), (1081, 483, 19, 317), (1080, 503, 22, 318), (1079, 504, 18, 310), (1078, 307, 15, 321), (1077, 507, 23, 322), (1076, 508, 17, 309), (1075, 303, 11, 325), (1074, 511, 24, 326), (1073, 512, 16, 480), (1072, 472, 64, 369), (1071, 515, 65, 370), (1070, 516, 32, 440), (1069, 471, 63, 373), (1068, 519, 66, 374), (1067, 520, 62, 366), (1066, 343, 39, 377), (1065, 523, 67, 378), (1064, 524, 61, 365), (1063, 468, 60, 381), (1062, 527, 68, 382), (1061, 528, 45, 349), (1060, 467, 59, 385), (1059, 531, 69, 386), (1058, 532, 58, 362), (1057, 347, 43, 389), (1056, 535, 70, 390), (1055, 536, 57, 361), (1054, 464, 56, 393), (1053, 539, 71, 394), (1052, 540, 46, 350), (1051, 463, 55, 397), (1050, 543, 72, 398), (1049, 544, 54, 358), (1048, 443, 35, 401), (1047, 547, 73, 402), (1046, 548, 53, 357), (1045, 460, 52, 405), (1044, 551, 74, 406), (1043, 552, 28, 436), (1042, 459, 51, 409), (1041, 555, 75, 410), (1040, 556, 50, 354), (1039, 444, 36, 413), (1038, 559, 76, 414), (1037, 560, 49, 353), (1036, 456, 48, 417), (1035, 563, 77, 418), (1034, 564, 40, 448), (1033, 455, 47, 421), (1032, 567, 78, 422), (1031, 568, 34, 338), (1030, 335, 31, 425), (1029, 571, 79, 426), (1028, 572, 33, 337), (1027, 331, 27, 429), (1026, 575, 80, 430), (1025, 576, 44, 452), (1024, 432, 224, 577), (1023, 579, 225, 578), (1022, 580, 100, 308), (1021, 431, 223, 581), (1020, 583, 226, 582), (1019, 584, 222, 574), (1018, 475, 123, 585), (1017, 587, 227, 586), (1016, 588, 221, 573), (1015, 428, 220, 589), (1014, 591, 228, 590), (1013, 592, 129, 481), (1012, 427, 219, 593), (1011, 595, 229, 594), (1010, 596, 218, 570), (1009, 479, 127, 597), (1008, 599, 230, 598), (1007, 600, 217, 569), (1006, 424, 216, 601), (1005, 603, 231, 602), (1004, 604, 130, 482), (1003, 423, 215, 605), (1002, 607, 232, 606), (1001, 608, 214, 566), (1000, 311, 103, 609), (999, 611, 233, 610), (998, 612, 213, 565), (997, 420, 212, 613), (996, 615, 234, 614), (995, 616, 96, 304), (994, 419, 211, 617), (993, 619, 235, 618), (992, 620, 210, 562), (991, 312, 104, 621), (990, 623, 236, 622), (989, 624, 209, 561), (988, 416, 208, 625), (987, 627, 237, 626), (986, 628, 145, 497), (985, 415, 207, 629), (984, 631, 238, 630), (983, 632, 206, 558), (982, 300, 92, 633), (981, 635, 239, 634), (980, 636, 205, 557), (979, 412, 204, 637), (978, 639, 240, 638), (977, 640, 146, 498), (976, 411, 203, 641), (975, 643, 241, 642), (974, 644, 202, 554), (973, 315, 107, 645), (972, 647, 242, 646), (971, 648, 201, 553), (970, 408, 200, 649), (969, 651, 243, 650), (968, 652, 84, 292), (967, 407, 199, 653), (966, 655, 244, 654), (965, 656, 198, 550), (964, 316, 108, 657), (963, 659, 245, 658), (962, 660, 197, 549), (961, 404, 196, 661), (960, 663, 246, 662), (959, 664, 149, 501), (958, 403, 195, 665), (957, 667, 247, 666), (956, 668, 194, 546), (955, 299, 91, 669), (954, 671, 248, 670), (953, 672, 193, 545), (952, 400, 192, 673), (951, 675, 249, 674), (950, 676, 150, 502), (949, 399, 191, 677), (948, 679, 250, 678), (947, 680, 190, 542), (946, 319, 111, 681), (945, 683, 251, 682), (944, 684, 189, 541), (943, 396, 188, 685), (942, 687, 252, 686), (941, 688, 142, 494), (940, 395, 187, 689), (939, 691, 253, 690), (938, 692, 186, 538), (937, 320, 112, 693), (936, 695, 254, 694), (935, 696, 185, 537), (934, 392, 184, 697), (933, 699, 255, 698), (932, 700, 153, 505), (931, 391, 183, 701), (930, 703, 256, 702), (929, 704, 182, 534), (928, 491, 139, 705), (927, 707, 257, 706), (926, 708, 181, 533), (925, 388, 180, 709), (924, 711, 258, 710), (923, 712, 154, 506), (922, 387, 179, 713), (921, 715, 259, 714), (920, 716, 178, 530), (919, 323, 115, 717), (918, 719, 260, 718), (917, 720, 177, 529), (916, 384, 176, 721), (915, 723, 261, 722), (914, 724, 141, 493), (913, 383, 175, 725), (912, 727, 262, 726), (911, 728, 174, 526), (910, 324, 116, 729), (909, 731, 263, 730), (908, 732, 173, 525), (907, 380, 172, 733), (906, 735, 264, 734), (905, 736, 157, 509), (904, 379, 171, 737), (903, 739, 265, 738), (902, 740, 170, 522), (901, 487, 135, 741), (900, 743, 266, 742), (899, 744, 169, 521), (898, 376, 168, 745), (897, 747, 267, 746), (896, 748, 158, 510), (895, 375, 167, 749), (894, 751, 268, 750), (893, 752, 166, 518), (892, 327, 119, 753), (891, 755, 269, 754), (890, 756, 165, 517), (889, 372, 164, 757), (888, 759, 270, 758), (887, 760, 88, 296), (886, 371, 163, 761), (885, 763, 271, 762), (884, 764, 162, 514), (883, 328, 120, 765), (882, 767, 272, 766), (881, 768, 161, 513), (880, 368, 160, 769), (879, 771, 273, 770), (878, 772, 128, 336), (877, 367, 159, 773), (876, 775, 274, 774), (875, 776, 118, 470), (874, 447, 95, 777), (873, 779, 275, 778), (872, 780, 117, 469), (871, 364, 156, 781), (870, 783, 276, 782), (869, 784, 101, 453), (868, 363, 155, 785), (867, 787, 277, 786), (866, 788, 114, 466), (865, 451, 99, 789), (864, 791, 278, 790), (863, 792, 113, 465), (862, 360, 152, 793), (861, 795, 279, 794), (860, 796, 102, 454), (859, 359, 151, 797), (858, 799, 280, 798), (857, 800, 110, 462), (856, 339, 131, 801), (855, 803, 281, 802), (854, 804, 109, 461), (853, 356, 148, 805), (852, 807, 282, 806), (851, 808, 124, 332), (850, 355, 147, 809), (849, 811, 283, 810), (848, 812, 106, 458), (847, 340, 132, 813), (846, 815, 284, 814), (845, 816, 105, 457), (844, 352, 144, 817), (843, 819, 285, 818), (842, 820, 136, 344), (841, 351, 143, 821), (840, 823, 286, 822), (839, 824, 90, 442), (838, 439, 87, 825), (837, 827, 287, 826), (836, 828, 89, 441), (835, 435, 83, 829), (834, 831, 288, 830), (833, 832, 140, 348), (830, 288, 832, 833), (224, 830, 833, 576), (576, 833, 348, 44), (573, 221, 831, 834), (80, 573, 834, 432), (432, 834, 830, 224), (429, 27, 435, 835), (221, 429, 835, 831), (831, 835, 829, 288), (826, 287, 828, 836), (220, 826, 836, 572), (572, 836, 441, 33), (569, 217, 827, 837), (79, 569, 837, 428), (428, 837, 826, 220), (425, 31, 439, 838), (217, 425, 838, 827), (827, 838, 825, 287), (822, 286, 824, 839), (216, 822, 839, 568), (568, 839, 442, 34), (565, 213, 823, 840), (78, 565, 840, 424), (424, 840, 822, 216), (421, 47, 351, 841), (213, 421, 841, 823), (823, 841, 821, 286), (818, 285, 820, 842), (212, 818, 842, 564), (564, 842, 344, 40), (561, 209, 819, 843), (77, 561, 843, 420), (420, 843, 818, 212), (417, 48, 352, 844), (209, 417, 844, 819), (819, 844, 817, 285), (814, 284, 816, 845), (208, 814, 845, 560), (560, 845, 457, 49), (557, 205, 815, 846), (76, 557, 846, 416), (416, 846, 814, 208), (413, 36, 340, 847), (205, 413, 847, 815), (815, 847, 813, 284), (810, 283, 812, 848), (204, 810, 848, 556), (556, 848, 458, 50), (553, 201, 811, 849), (75, 553, 849, 412), (412, 849, 810, 204), (409, 51, 355, 850), (201, 409, 850, 811), (811, 850, 809, 283), (806, 282, 808, 851), (200, 806, 851, 552), (552, 851, 332, 28), (549, 197, 807, 852), (74, 549, 852, 408), (408, 852, 806, 200), (405, 52, 356, 853), (197, 405, 853, 807), (807, 853, 805, 282), (802, 281, 804, 854), (196, 802, 854, 548), (548, 854, 461, 53), (545, 193, 803, 855), (73, 545, 855, 404), (404, 855, 802, 196), (401, 35, 339, 856), (193, 401, 856, 803), (803, 856, 801, 281), (798, 280, 800, 857), (192, 798, 857, 544), (544, 857, 462, 54), (541, 189, 799, 858), (72, 541, 858, 400), (400, 858, 798, 192), (397, 55, 359, 859), (189, 397, 859, 799), (799, 859, 797, 280), (794, 279, 796, 860), (188, 794, 860, 540), (540, 860, 454, 46), (537, 185, 795, 861), (71, 537, 861, 396), (396, 861, 794, 188), (393, 56, 360, 862), (185, 393, 862, 795), (795, 862, 793, 279), (790, 278, 792, 863), (184, 790, 863, 536), (536, 863, 465, 57), (533, 181, 791, 864), (70, 533, 864, 392), (392, 864, 790, 184), (389, 43, 451, 865), (181, 389, 865, 791), (791, 865, 789, 278), (786, 277, 788, 866), (180, 786, 866, 532), (532, 866, 466, 58), (529, 177, 787, 867), (69, 529, 867, 388), (388, 867, 786, 180), (385, 59, 363, 868), (177, 385, 868, 787), (787, 868, 785, 277), (782, 276, 784, 869), (176, 782, 869, 528), (528, 869, 453, 45), (525, 173, 783, 870), (68, 525, 870, 384), (384, 870, 782, 176), (381, 60, 364, 871), (173, 381, 871, 783), (783, 871, 781, 276), (778, 275, 780, 872), (172, 778, 872, 524), (524, 872, 469, 61), (521, 169, 779, 873), (67, 521, 873, 380), (380, 873, 778, 172), (377, 39, 447, 874), (169, 377, 874, 779), (779, 874, 777, 275), (774, 274, 776, 875), (168, 774, 875, 520), (520, 875, 470, 62), (517, 165, 775, 876), (66, 517, 876, 376), (376, 876, 774, 168), (373, 63, 367, 877), (165, 373, 877, 775), (775, 877, 773, 274), (770, 273, 772, 878), (164, 770, 878, 516), (516, 878, 336, 32), (513, 161, 771, 879), (65, 513, 879, 372), (372, 879, 770, 164), (369, 64, 368, 880), (161, 369, 880, 771), (771, 880, 769, 273), (766, 272, 768, 881), (163, 766, 881, 515), (515, 881, 513, 65), (470, 118, 767, 882), (62, 470, 882, 371), (371, 882, 766, 163), (326, 24, 328, 883), (118, 326, 883, 767), (767, 883, 765, 272), (762, 271, 764, 884), (104, 762, 884, 456), (456, 884, 514, 48), (510, 158, 763, 885), (20, 510, 885, 312), (312, 885, 762, 104), (366, 62, 371, 886), (158, 366, 886, 763), (763, 886, 761, 271), (758, 270, 760, 887), (144, 758, 887, 496), (496, 887, 296, 7), (514, 162, 759, 888), (48, 514, 888, 352), (352, 888, 758, 144), (370, 65, 372, 889), (162, 370, 889, 759), (759, 889, 757, 270), (754, 269, 756, 890), (167, 754, 890, 519), (519, 890, 517, 66), (453, 101, 755, 891), (45, 453, 891, 375), (375, 891, 754, 167), (309, 17, 327, 892), (101, 309, 892, 755), (755, 892, 753, 269), (750, 268, 752, 893), (92, 750, 893, 444), (444, 893, 518, 36), (493, 141, 751, 894), (8, 493, 894, 300), (300, 894, 750, 92), (349, 45, 375, 895), (141, 349, 895, 751), (751, 895, 749, 268), (746, 267, 748, 896), (132, 746, 896, 484), (484, 896, 510, 20), (518, 166, 747, 897), (36, 518, 897, 340), (340, 897, 746, 132), (374, 66, 376, 898), (166, 374, 898, 747), (747, 898, 745, 267), (742, 266, 744, 899), (171, 742, 899, 523), (523, 899, 521, 67), (441, 89, 743, 900), (33, 441, 900, 379), (379, 900, 742, 171), (297, 6, 487, 901), (89, 297, 901, 743), (743, 901, 741, 266), (738, 265, 740, 902), (119, 738, 902, 471), (471, 902, 522, 63), (481, 129, 739, 903), (17, 481, 903, 327), (327, 903, 738, 119), (337, 33, 379, 904), (129, 337, 904, 739), (739, 904, 737, 265), (734, 264, 736, 905), (159, 734, 905, 511), (511, 905, 509, 24), (522, 170, 735, 906), (63, 522, 906, 367), (367, 906, 734, 159), (378, 67, 380, 907), (170, 378, 907, 735), (735, 907, 733, 264), (730, 263, 732, 908), (175, 730, 908, 527), (527, 908, 525, 68), (466, 114, 731, 909), (58, 466, 909, 383), (383, 909, 730, 175), (322, 23, 324, 910), (114, 322, 910, 731), (731, 910, 729, 263), (726, 262, 728, 911), (103, 726, 911, 455), (455, 911, 526, 47), (506, 154, 727, 912), (19, 506, 912, 311), (311, 912, 726, 103), (362, 58, 383, 913), (154, 362, 913, 727), (727, 913, 725, 262), (722, 261, 724, 914), (143, 722, 914, 495), (495, 914, 493, 8), (526, 174, 723, 915), (47, 526, 915, 351), (351, 915, 722, 143), (382, 68, 384, 916), (174, 382, 916, 723), (723, 916, 721, 261), (718, 260, 720, 917), (179, 718, 917, 531), (531, 917, 529, 69), (446, 94, 719, 918), (38, 446, 918, 387), (387, 918, 718, 179), (302, 10, 323, 919), (94, 302, 919, 719), (719, 919, 717, 260), (714, 259, 716, 920), (91, 714, 920, 443), (443, 920, 530, 35), (486, 134, 715, 921), (5, 486, 921, 299), (299, 921, 714, 91), (342, 38, 387, 922), (134, 342, 922, 715), (715, 922, 713, 259), (710, 258, 712, 923), (131, 710, 923, 483), (483, 923, 506, 19), (530, 178, 711, 924), (35, 530, 924, 339), (339, 924, 710, 131), (386, 69, 388, 925), (178, 386, 925, 711), (711, 925, 709, 258), (706, 257, 708, 926), (183, 706, 926, 535), (535, 926, 533, 70), (434, 82, 707, 927), (26, 434, 927, 391), (391, 927, 706, 183), (290, 1, 491, 928), (82, 290, 928, 707), (707, 928, 705, 257), (702, 256, 704, 929), (115, 702, 929, 467), (467, 929, 534, 59), (474, 122, 703, 930), (10, 474, 930, 323), (323, 930, 702, 115), (330, 26, 391, 931), (122, 330, 931, 703), (703, 931, 701, 256), (698, 255, 700, 932), (155, 698, 932, 507), (507, 932, 505, 23), (534, 182, 699, 933), (59, 534, 933, 363), (363, 933, 698, 155), (390, 70, 392, 934), (182, 390, 934, 699), (699, 934, 697, 255), (694, 254, 696, 935), (187, 694, 935, 539), (539, 935, 537, 71), (462, 110, 695, 936), (54, 462, 936, 395), (395, 936, 694, 187), (318, 22, 320, 937), (110, 318, 937, 695), (695, 937, 693, 254), (690, 253, 692, 938), (93, 690, 938, 445), (445, 938, 538, 37), (502, 150, 691, 939), (9, 502, 939, 301), (301, 939, 690, 93), (358, 54, 395, 940), (150, 358, 940, 691), (691, 940, 689, 253), (686, 252, 688, 941), (133, 686, 941, 485), (485, 941, 494, 4), (538, 186, 687, 942), (37, 538, 942, 341), (341, 942, 686, 133), (394, 71, 396, 943), (186, 394, 943, 687), (687, 943, 685, 252), (682, 251, 684, 944), (191, 682, 944, 543), (543, 944, 541, 72), (450, 98, 683, 945), (42, 450, 945, 399), (399, 945, 682, 191), (306, 14, 319, 946), (98, 306, 946, 683), (683, 946, 681, 251), (678, 250, 680, 947), (81, 678, 947, 433), (433, 947, 542, 25), (490, 138, 679, 948), (0, 490, 948, 289), (289, 948, 678, 81), (346, 42, 399, 949), (138, 346, 949, 679), (679, 949, 677, 250), (674, 249, 676, 950), (121, 674, 950, 473), (473, 950, 502, 9), (542, 190, 675, 951), (25, 542, 951, 329), (329, 951, 674, 121), (398, 72, 400, 952), (190, 398, 952, 675), (675, 952, 673, 249), (670, 248, 672, 953), (195, 670, 953, 547), (547, 953, 545, 73), (438, 86, 671, 954), (30, 438, 954, 403), (403, 954, 670, 195), (294, 5, 299, 955), (86, 294, 955, 671), (671, 955, 669, 248), (666, 247, 668, 956), (111, 666, 956, 463), (463, 956, 546, 55), (478, 126, 667, 957), (14, 478, 957, 319), (319, 957, 666, 111), (334, 30, 403, 958), (126, 334, 958, 667), (667, 958, 665, 247), (662, 246, 664, 959), (151, 662, 959, 503), (503, 959, 501, 22), (546, 194, 663, 960), (55, 546, 960, 359), (359, 960, 662, 151), (402, 73, 404, 961), (194, 402, 961, 663), (663, 961, 661, 246), (658, 245, 660, 962), (199, 658, 962, 551), (551, 962, 549, 74), (458, 106, 659, 963), (50, 458, 963, 407), (407, 963, 658, 199), (314, 21, 316, 964), (106, 314, 964, 659), (659, 964, 657, 245), (654, 244, 656, 965), (97, 654, 965, 449), (449, 965, 550, 41), (498, 146, 655, 966), (13, 498, 966, 305), (305, 966, 654, 97), (354, 50, 407, 967), (146, 354, 967, 655), (655, 967, 653, 244), (650, 243, 652, 968), (137, 650, 968, 489), (489, 968, 292, 2), (550, 198, 651, 969), (41, 550, 969, 345), (345, 969, 650, 137), (406, 74, 408, 970), (198, 406, 970, 651), (651, 970, 649, 243), (646, 242, 648, 971), (203, 646, 971, 555), (555, 971, 553, 75), (454, 102, 647, 972), (46, 454, 972, 411), (411, 972, 646, 203), (310, 18, 315, 973), (102, 310, 973, 647), (647, 973, 645, 242), (642, 241, 644, 974), (85, 642, 974, 437), (437, 974, 554, 29), (494, 142, 643, 975), (4, 494, 975, 293), (293, 975, 642, 85), (350, 46, 411, 976), (142, 350, 976, 643), (643, 976, 641, 241), (638, 240, 640, 977), (125, 638, 977, 477), (477, 977, 498, 13), (554, 202, 639, 978), (29, 554, 978, 333), (333, 978, 638, 125), (410, 75, 412, 979), (202, 410, 979, 639), (639, 979, 637, 240), (634, 239, 636, 980), (207, 634, 980, 559), (559, 980, 557, 76), (442, 90, 635, 981), (34, 442, 981, 415), (415, 981, 634, 207), (298, 8, 300, 982), (90, 298, 982, 635), (635, 982, 633, 239), (630, 238, 632, 983), (107, 630, 983, 459), (459, 983, 558, 51), (482, 130, 631, 984), (18, 482, 984, 315), (315, 984, 630, 107), (338, 34, 415, 985), (130, 338, 985, 631), (631, 985, 629, 238), (626, 237, 628, 986), (147, 626, 986, 499), (499, 986, 497, 21), (558, 206, 627, 987), (51, 558, 987, 355), (355, 987, 626, 147), (414, 76, 416, 988), (206, 414, 988, 627), (627, 988, 625, 237), (622, 236, 624, 989), (211, 622, 989, 563), (563, 989, 561, 77), (457, 105, 623, 990), (49, 457, 990, 419), (419, 990, 622, 211), (313, 20, 312, 991), (105, 313, 991, 623), (623, 991, 621, 236), (618, 235, 620, 992), (108, 618, 992, 460), (460, 992, 562, 52), (497, 145, 619, 993), (21, 497, 993, 316), (316, 993, 618, 108), (353, 49, 419, 994), (145, 353, 994, 619), (619, 994, 617, 235), (614, 234, 616, 995), (148, 614, 995, 500), (500, 995, 304, 12), (562, 210, 615, 996), (52, 562, 996, 356), (356, 996, 614, 148), (418, 77, 420, 997), (210, 418, 997, 615), (615, 997, 613, 234), (610, 233, 612, 998), (215, 610, 998, 567), (567, 998, 565, 78), (461, 109, 611, 999), (53, 461, 999, 423), (423, 999, 610, 215), (317, 19, 311, 1000), (109, 317, 1000, 611), (611, 1000, 609, 233), (606, 232, 608, 1001), (112, 606, 1001, 464), (464, 1001, 566, 56), (501, 149, 607, 1002), (22, 501, 1002, 320), (320, 1002, 606, 112), (357, 53, 423, 1003), (149, 357, 1003, 607), (607, 1003, 605, 232), (602, 231, 604, 1004), (152, 602, 1004, 504), (504, 1004, 482, 18), (566, 214, 603, 1005), (56, 566, 1005, 360), (360, 1005, 602, 152), (422, 78, 424, 1006), (214, 422, 1006, 603), (603, 1006, 601, 231), (598, 230, 600, 1007), (219, 598, 1007, 571), (571, 1007, 569, 79), (465, 113, 599, 1008), (57, 465, 1008, 427), (427, 1008, 598, 219), (321, 15, 479, 1009), (113, 321, 1009, 599), (599, 1009, 597, 230), (594, 229, 596, 1010), (116, 594, 1010, 468), (468, 1010, 570, 60), (505, 153, 595, 1011), (23, 505, 1011, 324), (324, 1011, 594, 116), (361, 57, 427, 1012), (153, 361, 1012, 595), (595, 1012, 593, 229), (590, 228, 592, 1013), (156, 590, 1013, 508), (508, 1013, 481, 17), (570, 218, 591, 1014), (60, 570, 1014, 364), (364, 1014, 590, 156), (426, 79, 428, 1015), (218, 426, 1015, 591), (591, 1015, 589, 228), (586, 227, 588, 1016), (223, 586, 1016, 575), (575, 1016, 573, 80), (469, 117, 587, 1017), (61, 469, 1017, 431), (431, 1017, 586, 223), (325, 11, 475, 1018), (117, 325, 1018, 587), (587, 1018, 585, 227), (582, 226, 584, 1019), (120, 582, 1019, 472), (472, 1019, 574, 64), (509, 157, 583, 1020), (24, 509, 1020, 328), (328, 1020, 582, 120), (365, 61, 431, 1021), (157, 365, 1021, 583), (583, 1021, 581, 226), (578, 225, 580, 1022), (160, 578, 1022, 512), (512, 1022, 308, 16), (574, 222, 579, 1023), (64, 574, 1023, 368), (368, 1023, 578, 160), (430, 80, 432, 1024), (222, 430, 1024, 579), (579, 1024, 577, 225), (577, 224, 576, 1025), (225, 577, 1025, 580), (580, 1025, 452, 100), (581, 223, 575, 1026), (226, 581, 1026, 584), (584, 1026, 430, 222), (585, 123, 331, 1027), (227, 585, 1027, 588), (588, 1027, 429, 221), (589, 220, 572, 1028), (228, 589, 1028, 592), (592, 1028, 337, 129), (593, 219, 571, 1029), (229, 593, 1029, 596), (596, 1029, 426, 218), (597, 127, 335, 1030), (230, 597, 1030, 600), (600, 1030, 425, 217), (601, 216, 568, 1031), (231, 601, 1031, 604), (604, 1031, 338, 130), (605, 215, 567, 1032), (232, 605, 1032, 608), (608, 1032, 422, 214), (609, 103, 455, 1033), (233, 609, 1033, 612), (612, 1033, 421, 213), (613, 212, 564, 1034), (234, 613, 1034, 616), (616, 1034, 448, 96), (617, 211, 563, 1035), (235, 617, 1035, 620), (620, 1035, 418, 210), (621, 104, 456, 1036), (236, 621, 1036, 624), (624, 1036, 417, 209), (625, 208, 560, 1037), (237, 625, 1037, 628), (628, 1037, 353, 145), (629, 207, 559, 1038), (238, 629, 1038, 632), (632, 1038, 414, 206), (633, 92, 444, 1039), (239, 633, 1039, 636), (636, 1039, 413, 205), (637, 204, 556, 1040), (240, 637, 1040, 640), (640, 1040, 354, 146), (641, 203, 555, 1041), (241, 641, 1041, 644), (644, 1041, 410, 202), (645, 107, 459, 1042), (242, 645, 1042, 648), (648, 1042, 409, 201), (649, 200, 552, 1043), (243, 649, 1043, 652), (652, 1043, 436, 84), (653, 199, 551, 1044), (244, 653, 1044, 656), (656, 1044, 406, 198), (657, 108, 460, 1045), (245, 657, 1045, 660), (660, 1045, 405, 197), (661, 196, 548, 1046), (246, 661, 1046, 664), (664, 1046, 357, 149), (665, 195, 547, 1047), (247, 665, 1047, 668), (668, 1047, 402, 194), (669, 91, 443, 1048), (248, 669, 1048, 672), (672, 1048, 401, 193), (673, 192, 544, 1049), (249, 673, 1049, 676), (676, 1049, 358, 150), (677, 191, 543, 1050), (250, 677, 1050, 680), (680, 1050, 398, 190), (681, 111, 463, 1051), (251, 681, 1051, 684), (684, 1051, 397, 189), (685, 188, 540, 1052), (252, 685, 1052, 688), (688, 1052, 350, 142), (689, 187, 539, 1053), (253, 689, 1053, 692), (692, 1053, 394, 186), (693, 112, 464, 1054), (254, 693, 1054, 696), (696, 1054, 393, 185), (697, 184, 536, 1055), (255, 697, 1055, 700), (700, 1055, 361, 153), (701, 183, 535, 1056), (256, 701, 1056, 704), (704, 1056, 390, 182), (705, 139, 347, 1057), (257, 705, 1057, 708), (708, 1057, 389, 181), (709, 180, 532, 1058), (258, 709, 1058, 712), (712, 1058, 362, 154), (713, 179, 531, 1059), (259, 713, 1059, 716), (716, 1059, 386, 178), (717, 115, 467, 1060), (260, 717, 1060, 720), (720, 1060, 385, 177), (721, 176, 528, 1061), (261, 721, 1061, 724), (724, 1061, 349, 141), (725, 175, 527, 1062), (262, 725, 1062, 728), (728, 1062, 382, 174), (729, 116, 468, 1063), (263, 729, 1063, 732), (732, 1063, 381, 173), (733, 172, 524, 1064), (264, 733, 1064, 736), (736, 1064, 365, 157), (737, 171, 523, 1065), (265, 737, 1065, 740), (740, 1065, 378, 170), (741, 135, 343, 1066), (266, 741, 1066, 744), (744, 1066, 377, 169), (745, 168, 520, 1067), (267, 745, 1067, 748), (748, 1067, 366, 158), (749, 167, 519, 1068), (268, 749, 1068, 752), (752, 1068, 374, 166), (753, 119, 471, 1069), (269, 753, 1069, 756), (756, 1069, 373, 165), (757, 164, 516, 1070), (270, 757, 1070, 760), (760, 1070, 440, 88), (761, 163, 515, 1071), (271, 761, 1071, 764), (764, 1071, 370, 162), (765, 120, 472, 1072), (272, 765, 1072, 768), (768, 1072, 369, 161), (769, 160, 512, 1073), (273, 769, 1073, 772), (772, 1073, 480, 128), (773, 159, 511, 1074), (274, 773, 1074, 776), (776, 1074, 326, 118), (777, 95, 303, 1075), (275, 777, 1075, 780), (780, 1075, 325, 117), (781, 156, 508, 1076), (276, 781, 1076, 784), (784, 1076, 309, 101), (785, 155, 507, 1077), (277, 785, 1077, 788), (788, 1077, 322, 114), (789, 99, 307, 1078), (278, 789, 1078, 792), (792, 1078, 321, 113), (793, 152, 504, 1079), (279, 793, 1079, 796), (796, 1079, 310, 102), (797, 151, 503, 1080), (280, 797, 1080, 800), (800, 1080, 318, 110), (801, 131, 483, 1081), (281, 801, 1081, 804), (804, 1081, 317, 109), (805, 148, 500, 1082), (282, 805, 1082, 808), (808, 1082, 476, 124), (809, 147, 499, 1083), (283, 809, 1083, 812), (812, 1083, 314, 106), (813, 132, 484, 1084), (284, 813, 1084, 816), (816, 1084, 313, 105), (817, 144, 496, 1085), (285, 817, 1085, 820), (820, 1085, 488, 136), (821, 143, 495, 1086), (286, 821, 1086, 824), (824, 1086, 298, 90), (825, 87, 295, 1087), (287, 825, 1087, 828), (828, 1087, 297, 89), (829, 83, 291, 1088), (288, 829, 1088, 832), (832, 1088, 492, 140)])
me_plane.polygons.foreach_set('material_index', [0, 1, 1, 1, 1, 1, 1, 1, 1, 1, 1, 1, 1, 1, 1, 1, 1, 1, 1, 1, 1, 1, 1, 1, 1, 1, 1, 1, 1, 1, 1, 1, 1, 1, 1, 1, 1, 1, 1, 1, 1, 1, 1, 1, 1, 1, 1, 1, 0, 1, 1, 1, 1, 1, 1, 1, 1, 1, 1, 1, 1, 1, 1, 0, 1, 1, 1, 1, 1, 1, 1, 1, 1, 1, 1, 1, 1, 1, 1, 1, 1, 1, 1, 1, 1, 1, 1, 1, 1, 1, 1, 1, 1, 1, 1, 1, 1, 1, 1, 1, 1, 1, 1, 1, 1, 1, 1, 1, 1, 1, 1, 1, 1, 1, 1, 1, 1, 1, 1, 1, 1, 0, 1, 1, 1, 1, 1, 1, 1, 1, 1, 1, 1, 1, 1, 1, 1, 1, 1, 1, 1, 1, 1, 1, 1, 1, 1, 1, 1, 1, 1, 1, 1, 1, 1, 1, 1, 1, 1, 1, 1, 1, 1, 1, 1, 1, 1, 1, 1, 1, 1, 1, 1, 1, 1, 1, 1, 1, 1, 1, 1, 1, 1, 1, 1, 1, 1, 1, 1, 1, 1, 1, 1, 1, 1, 1, 1, 1, 1, 1, 1, 1, 1, 1, 1, 1, 1, 1, 1, 1, 1, 1, 1, 1, 1, 1, 1, 1, 1, 1, 1, 1, 1, 1, 1, 1, 1, 1, 1, 1, 1, 1, 1, 1, 1, 1, 1, 1, 1, 1, 1, 1, 1, 1, 1, 1, 1, 1, 1, 1, 1, 1, 1, 1, 0, 0, 0, 0, 0, 1, 1, 0, 1, 0, 0, 1, 1, 1, 1, 1, 1, 1, 1, 1, 1, 1, 1, 1, 1, 1, 1, 1, 1, 1, 1, 1, 1, 1, 1, 1, 1, 1, 1, 1, 1, 1, 1, 1, 1, 1, 1, 1, 1, 1, 1, 1, 1, 1, 1, 1, 1, 1, 1, 1, 1, 1, 1, 1, 1, 1, 1, 1, 1, 1, 1, 1, 1, 1, 1, 1, 1, 1, 1, 1, 1, 1, 1, 1, 1, 1, 1, 1, 1, 1, 1, 1, 1, 1, 1, 1, 1, 1, 1, 1, 1, 1, 1, 1, 1, 1, 1, 1, 1, 1, 1, 1, 1, 1, 1, 1, 1, 1, 1, 1, 1, 1, 1, 1, 1, 1, 1, 1, 1, 1, 1, 1, 1, 1, 1, 1, 1, 1, 1, 1, 1, 1, 1, 1, 1, 1, 1, 1, 1, 1, 1, 1, 1, 1, 1, 1, 1, 1, 1, 1, 1, 1, 1, 1, 1, 1, 1, 1, 1, 1, 1, 1, 1, 1, 1, 1, 1, 1, 1, 1, 1, 1, 1, 1, 1, 1, 1, 1, 1, 1, 1, 1, 1, 1, 1, 1, 1, 1, 1, 1, 1, 1, 1, 1, 1, 1, 1, 1, 1, 1, 1, 1, 1, 1, 1, 1, 1, 1, 1, 1, 1, 1, 1, 1, 0, 1, 1, 1, 1, 1, 1, 1, 1, 1, 1, 1, 1, 1, 1, 1, 1, 1, 1, 1, 1, 1, 1, 1, 1, 1, 1, 1, 1, 1, 1, 1, 1, 1, 1, 1, 1, 1, 1, 1, 1, 1, 1, 1, 1, 1, 1, 1, 1, 1, 1, 1, 1, 1, 1, 1, 1, 1, 1, 1, 1, 1, 1, 1, 1, 1, 1, 1, 1, 1, 1, 1, 1, 1, 1, 1, 1, 1, 1, 1, 1, 1, 1, 1, 1, 1, 1, 1, 1, 1, 1, 1, 1, 1, 1, 1, 1, 1, 1, 1, 1, 1, 1, 1, 1, 1, 1, 1, 1, 1, 1, 1, 1, 1, 1, 1, 1, 1, 1, 1, 1, 1, 1, 1, 1, 1, 1, 1, 1, 1, 1, 1, 1, 1, 1, 1, 1, 1, 1, 1, 1, 1, 1, 1, 1, 1, 1, 1, 1, 1, 1, 1, 1, 1, 1, 1, 1, 1, 1, 1, 1, 1, 1, 1, 1, 1, 1, 1, 1, 1, 1, 1, 1, 1, 1, 1, 1, 1, 1, 1, 0, 0, 0, 1, 1, 1, 1, 1, 1, 1, 1, 1, 1, 1, 1, 1, 1, 1, 1, 1, 1, 1, 1, 1, 1, 1, 1, 1, 1, 1, 1, 1, 1, 1, 1, 1, 1, 1, 1, 1, 1, 1, 1, 1, 1, 1, 1, 1, 1, 1, 1, 1, 1, 1, 1, 1, 1, 1, 1, 1, 1, 1, 1, 1, 1, 1, 1, 1, 1, 1, 1, 1, 1, 1, 1, 1, 1, 1, 1, 1, 1, 1, 1, 1, 1, 1, 1, 1, 1, 1, 1, 1, 1, 1, 1, 1, 1, 1, 1, 1, 1, 1, 1, 1, 1, 1, 1, 1, 1, 1, 1, 1, 1, 1, 1, 1, 1, 1, 1, 1, 1, 1, 1, 1, 1, 1, 1, 1, 1, 1, 1, 1, 1, 1, 1, 1, 1, 1, 1, 1, 1, 1, 1, 1, 1, 1, 1, 1, 1, 1, 1, 1, 1, 1, 0, 0, 1, 1, 1, 1, 1, 1, 1, 1, 1, 1, 1, 1, 1, 1, 1, 1, 1, 1, 0, 1, 0, 1, 1, 1, 1, 0, 0, 1, 1, 1, 1, 1, 1, 1, 1, 1, 1, 1, 1, 1, 1, 1, 1, 1, 1, 1, 1, 1, 1, 1, 1, 1, 1, 1, 1, 1, 1, 1, 1, 1, 1, 1, 1, 0, 1, 1, 1, 1, 1, 1, 1, 1, 1, 1, 1, 1, 1, 1, 1, 1, 1, 1, 1, 1, 1, 1, 1, 1, 1, 1, 1, 1, 1, 1, 1, 1, 1, 1, 1, 1, 1, 1, 1, 1, 1, 1, 1, 1, 1, 1, 1, 1, 1, 1, 1, 1, 1, 1, 1, 1, 1, 1, 1, 1, 1, 1, 1, 1, 1, 1, 1, 1, 1, 1, 1, 1, 1, 1, 1, 1, 1, 1, 1, 1, 1, 1, 1, 1, 1, 1, 1, 1, 1, 1, 1, 1, 1, 1, 1, 1, 1, 1, 1, 1, 1, 1, 1, 1, 1, 1, 1, 1, 1, 1, 1, 1, 1, 1, 1, 1, 1, 1, 1, 1, 1, 1, 1, 1, 1, 1, 1, 1, 1, 1, 1, 1, 1, 1, 1, 1, 1, 1, 1, 1, 1, 1, 1, 0, 0, 0])
me_plane.materials.append(mat_mountains_base_color)
me_plane.materials.append(mat_mountain_second_color)
me_plane.use_remesh_preserve_volume = False
me_plane.use_remesh_preserve_attributes = False
me_plane.use_mirror_vertex_groups = False
me_plane.update()

# ---- objects
ob_plane = bpy.data.objects.new('Plane', me_plane)

# ---- transforms, parenting, visibility, modifiers, constraints
ob_plane.location = (0.0, 276.2, 117.8)
ob_plane.scale = (393.0, 393.0, 393.0)
ob_plane.lineart.crease_threshold = 0.0

# ---- collection membership
col_collection_1.objects.link(ob_plane)

# ---- scene / render settings (as saved in the file)
scene.frame_start = 1; scene.frame_end = 250; scene.frame_set(1)
scene.render.engine = 'BLENDER_EEVEE_NEXT'
scene.render.resolution_percentage = 50
scene.render.dither_intensity = 0.0
scene.cycles.use_denoising = False
scene.cycles.samples = 128
scene.cycles.sampling_pattern = 'TABULATED_SOBOL'
scene.cycles.use_adaptive_sampling = False
scene.cycles.use_light_tree = False
scene.cycles.blur_glossy = 0.0
scene.cycles.sample_clamp_indirect = 0.0
scene.view_settings.view_transform = 'Standard'
bpy.context.view_layer.update()

# ---- added for rendering (the .blend has no active camera and no usable light): camera, sun
cam_auto = bpy.data.cameras.new('AutoCamera')
cam_auto.lens = 50.0
cam_auto.sensor_width = 36.0
cam_auto.clip_end = 18337.3
ob_auto_camera = bpy.data.objects.new('AutoCamera', cam_auto)
scene.collection.objects.link(ob_auto_camera)
ob_auto_camera.location = (1044.87, -977.657, 967.495)
ob_auto_camera.rotation_euler = (1.09748, -7.21219e-08, 0.694738)
scene.camera = ob_auto_camera
light_auto_sun = bpy.data.lights.new('AutoSun', 'SUN')
light_auto_sun.energy = 3.0
light_auto_sun.angle = 0.0523599
ob_auto_sun = bpy.data.objects.new('AutoSun', light_auto_sun)
scene.collection.objects.link(ob_auto_sun)
ob_auto_sun.rotation_euler = (0.872665, 0.174533, 0.523599)
bpy.context.view_layer.update()
